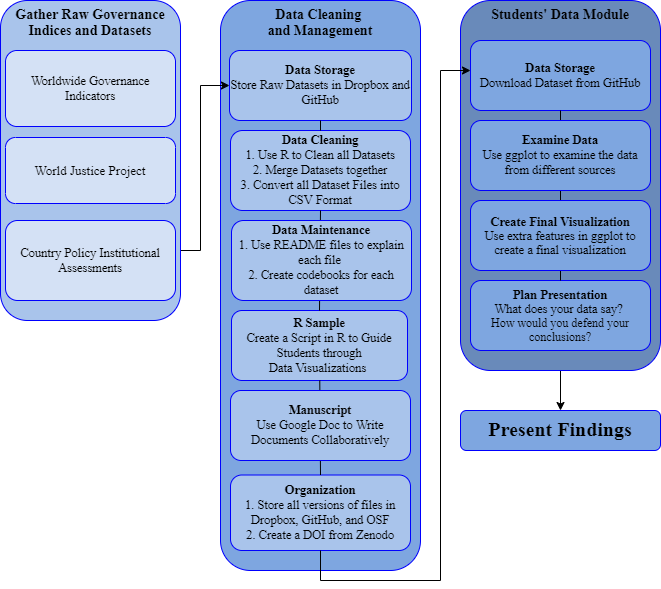

The diagram above was exported from draw.io. Its source (the exported page's mxGraphModel, read from the mxfile embedded in the PNG):
<mxGraphModel dx="782" dy="412" grid="1" gridSize="10" guides="1" tooltips="1" connect="1" arrows="1" fold="1" page="1" pageScale="1" pageWidth="827" pageHeight="1169" math="0" shadow="0">
  <root>
    <mxCell id="0" />
    <mxCell id="1" parent="0" />
    <mxCell id="2" value="" style="endArrow=none;html=1;entryX=0.5;entryY=1;entryDx=0;entryDy=0;exitX=0.5;exitY=1;exitDx=0;exitDy=0;" edge="1" source="22" target="15" parent="1">
      <mxGeometry width="50" height="50" relative="1" as="geometry">
        <mxPoint x="460" y="320" as="sourcePoint" />
        <mxPoint x="510" y="270" as="targetPoint" />
      </mxGeometry>
    </mxCell>
    <mxCell id="3" style="edgeStyle=orthogonalEdgeStyle;rounded=0;orthogonalLoop=1;jettySize=auto;html=1;exitX=0.5;exitY=1;exitDx=0;exitDy=0;entryX=0.5;entryY=0;entryDx=0;entryDy=0;" edge="1" source="4" target="26" parent="1">
      <mxGeometry relative="1" as="geometry">
        <mxPoint x="640" y="420" as="targetPoint" />
      </mxGeometry>
    </mxCell>
    <mxCell id="4" value="&lt;font color=&quot;#000000&quot; face=&quot;Times New Roman&quot;&gt;&lt;span style=&quot;font-size: 14px&quot;&gt;&lt;b&gt;Students' Data Module&lt;/b&gt;&lt;/span&gt;&lt;/font&gt;" style="rounded=1;whiteSpace=wrap;html=1;fontSize=12;glass=0;strokeWidth=1;shadow=0;verticalAlign=top;fontColor=#ffffff;fillColor=#698ABA;strokeColor=#0000FF;" vertex="1" parent="1">
      <mxGeometry x="540" y="20" width="200" height="370" as="geometry" />
    </mxCell>
    <mxCell id="5" value="&lt;font color=&quot;#000000&quot; face=&quot;Times New Roman&quot;&gt;&lt;span style=&quot;font-size: 14px&quot;&gt;&lt;b&gt;Data Cleaning &lt;br&gt;and Management&lt;/b&gt;&lt;/span&gt;&lt;/font&gt;" style="rounded=1;whiteSpace=wrap;html=1;fontSize=12;glass=0;strokeWidth=1;shadow=0;verticalAlign=top;fontColor=#ffffff;strokeColor=#0000FF;fillColor=#7EA6E0;" vertex="1" parent="1">
      <mxGeometry x="300" y="20" width="200" height="570" as="geometry" />
    </mxCell>
    <mxCell id="6" style="edgeStyle=orthogonalEdgeStyle;rounded=0;orthogonalLoop=1;jettySize=auto;html=1;exitX=1;exitY=0.5;exitDx=0;exitDy=0;entryX=0;entryY=0.5;entryDx=0;entryDy=0;" edge="1" source="7" target="8" parent="1">
      <mxGeometry relative="1" as="geometry">
        <Array as="points">
          <mxPoint x="280" y="270" />
          <mxPoint x="280" y="105" />
        </Array>
      </mxGeometry>
    </mxCell>
    <mxCell id="7" value="&lt;font face=&quot;Times New Roman&quot; color=&quot;#000000&quot; style=&quot;font-size: 14px&quot;&gt;&lt;b&gt;Gather Raw&amp;nbsp;Governance Indices and&amp;nbsp;&lt;/b&gt;&lt;/font&gt;&lt;b style=&quot;color: rgb(0 , 0 , 0) ; font-family: &amp;#34;times new roman&amp;#34; ; font-size: 14px&quot;&gt;Datasets&lt;/b&gt;" style="rounded=1;whiteSpace=wrap;html=1;fontSize=12;glass=0;strokeWidth=1;shadow=0;verticalAlign=top;fontColor=#ffffff;strokeColor=#0000FF;fillColor=#A9C4EB;" vertex="1" parent="1">
      <mxGeometry x="80" y="20" width="180" height="320" as="geometry" />
    </mxCell>
    <mxCell id="8" value="&lt;font face=&quot;Times New Roman&quot; style=&quot;font-size: 12.5px&quot;&gt;&lt;b&gt;Data Storage&lt;/b&gt;&lt;br&gt;Store Raw Datasets in Dropbox and GitHub&lt;/font&gt;" style="rounded=1;whiteSpace=wrap;html=1;fontSize=12;glass=0;strokeWidth=1;shadow=0;strokeColor=#0000FF;fillColor=#A9C4EB;" vertex="1" parent="1">
      <mxGeometry x="309" y="70" width="182" height="70" as="geometry" />
    </mxCell>
    <mxCell id="9" value="&lt;font face=&quot;Times New Roman&quot;&gt;Worldwide Governance Indicators&lt;/font&gt;" style="rounded=1;whiteSpace=wrap;html=1;fontSize=12.5;glass=0;strokeWidth=1;shadow=0;strokeColor=#0000FF;fillColor=#D4E1F5;" vertex="1" parent="1">
      <mxGeometry x="85" y="70" width="170" height="76" as="geometry" />
    </mxCell>
    <mxCell id="10" value="&lt;span id=&quot;docs-internal-guid-978e8138-7fff-8fb3-44d7-1b03dbb18f48&quot;&gt;&lt;span style=&quot;font-family: &amp;#34;times new roman&amp;#34; ; vertical-align: baseline&quot;&gt;&lt;font style=&quot;font-size: 13px&quot;&gt;World Justice Project&lt;/font&gt;&lt;/span&gt;&lt;/span&gt;" style="rounded=1;whiteSpace=wrap;html=1;fontSize=12;glass=0;strokeWidth=1;shadow=0;strokeColor=#0000FF;fillColor=#D4E1F5;" vertex="1" parent="1">
      <mxGeometry x="85" y="157" width="170" height="66" as="geometry" />
    </mxCell>
    <mxCell id="11" value="&lt;font face=&quot;Times New Roman&quot; style=&quot;font-size: 12.5px&quot;&gt;Country Policy Institutional Assessments&lt;/font&gt;" style="rounded=1;whiteSpace=wrap;html=1;fontSize=12;glass=0;strokeWidth=1;shadow=0;strokeColor=#0000FF;fillColor=#D4E1F5;" vertex="1" parent="1">
      <mxGeometry x="85" y="240" width="170" height="80" as="geometry" />
    </mxCell>
    <mxCell id="12" value="&lt;font face=&quot;Times New Roman&quot; style=&quot;font-size: 12.5px&quot;&gt;&lt;b&gt;Data Cleaning&lt;br&gt;&lt;div&gt;&lt;span style=&quot;font-weight: normal&quot;&gt;1. Use R to Clean all Datasets&lt;/span&gt;&lt;/div&gt;&lt;div&gt;&lt;span style=&quot;font-weight: normal&quot;&gt;2. Merge Datasets together&lt;/span&gt;&lt;/div&gt;&lt;/b&gt;&lt;span&gt;&lt;div&gt;&lt;span&gt;3. Convert all Dataset Files into CSV Format&lt;/span&gt;&lt;/div&gt;&lt;/span&gt;&lt;/font&gt;" style="rounded=1;whiteSpace=wrap;html=1;fontSize=12;glass=0;strokeWidth=1;shadow=0;align=center;strokeColor=#0000FF;fillColor=#A9C4EB;" vertex="1" parent="1">
      <mxGeometry x="310" y="150" width="180" height="80" as="geometry" />
    </mxCell>
    <mxCell id="13" value="&lt;font face=&quot;Times New Roman&quot; style=&quot;font-size: 12.5px&quot;&gt;&lt;b&gt;R Sample&lt;/b&gt;&lt;br&gt;Create a Script in R to Guide Students through Data&amp;nbsp;Visualizations&amp;nbsp;&lt;/font&gt;" style="rounded=1;whiteSpace=wrap;html=1;fontSize=12;glass=0;strokeWidth=1;shadow=0;strokeColor=#0000FF;fillColor=#A9C4EB;" vertex="1" parent="1">
      <mxGeometry x="311" y="330" width="176" height="70" as="geometry" />
    </mxCell>
    <mxCell id="14" value="&lt;b style=&quot;font-size: 12.5px&quot;&gt;&lt;font face=&quot;Times New Roman&quot; style=&quot;font-size: 12.5px&quot;&gt;Organization&lt;br&gt;&lt;/font&gt;&lt;/b&gt;&lt;div style=&quot;font-size: 12.5px&quot;&gt;&lt;span&gt;&lt;font face=&quot;Times New Roman&quot; style=&quot;font-size: 12.5px&quot;&gt;1. Store all versions of files in Dropbox, GitHub, and OSF&lt;/font&gt;&lt;/span&gt;&lt;/div&gt;&lt;div style=&quot;font-size: 12.5px&quot;&gt;&lt;font face=&quot;Times New Roman&quot; style=&quot;font-size: 12.5px&quot;&gt;2. Create a DOI from Zenodo&lt;/font&gt;&lt;/div&gt;" style="rounded=1;whiteSpace=wrap;html=1;fontSize=12;glass=0;strokeWidth=1;shadow=0;align=center;fillColor=#A9C4EB;strokeColor=#0000FF;" vertex="1" parent="1">
      <mxGeometry x="310" y="494.5" width="180" height="75.5" as="geometry" />
    </mxCell>
    <mxCell id="15" value="&lt;font face=&quot;Times New Roman&quot; style=&quot;font-size: 12.5px&quot;&gt;&lt;b&gt;Data Storage&lt;/b&gt;&lt;br&gt;Download Dataset from GitHub&lt;/font&gt;" style="rounded=1;whiteSpace=wrap;html=1;fontSize=12;glass=0;strokeWidth=1;shadow=0;fillColor=#7EA6E0;strokeColor=#0000FF;" vertex="1" parent="1">
      <mxGeometry x="550" y="60" width="180" height="70" as="geometry" />
    </mxCell>
    <mxCell id="16" value="" style="endArrow=none;html=1;entryX=0.5;entryY=1;entryDx=0;entryDy=0;exitX=0.5;exitY=0;exitDx=0;exitDy=0;" edge="1" source="13" target="12" parent="1">
      <mxGeometry width="50" height="50" relative="1" as="geometry">
        <mxPoint x="470" y="330" as="sourcePoint" />
        <mxPoint x="520" y="280" as="targetPoint" />
      </mxGeometry>
    </mxCell>
    <mxCell id="17" value="&lt;font face=&quot;Times New Roman&quot; style=&quot;font-size: 12.5px ; background-color: rgb(169 , 196 , 235)&quot;&gt;&lt;b&gt;Data Maintenance&lt;/b&gt;&lt;br&gt;1. Use README files to explain each file&amp;nbsp;&lt;br&gt;2. Create codebooks for each dataset&lt;/font&gt;" style="rounded=1;whiteSpace=wrap;html=1;fillColor=#A9C4EB;strokeColor=#0000FF;" vertex="1" parent="1">
      <mxGeometry x="311" y="240" width="180" height="80" as="geometry" />
    </mxCell>
    <mxCell id="18" value="" style="endArrow=none;html=1;exitX=0.5;exitY=0;exitDx=0;exitDy=0;" edge="1" source="14" target="13" parent="1">
      <mxGeometry width="50" height="50" relative="1" as="geometry">
        <mxPoint x="470" y="450" as="sourcePoint" />
        <mxPoint x="520" y="400" as="targetPoint" />
      </mxGeometry>
    </mxCell>
    <mxCell id="19" value="&lt;font face=&quot;Times New Roman&quot; style=&quot;font-size: 12.5px&quot;&gt;&lt;b&gt;Manuscript&lt;/b&gt;&lt;br&gt;&lt;/font&gt;&lt;div style=&quot;font-size: 12.5px&quot;&gt;&lt;font face=&quot;Times New Roman&quot; style=&quot;font-size: 12.5px&quot;&gt;Use Google Doc to Write Documents Collaboratively&lt;/font&gt;&lt;/div&gt;" style="rounded=1;whiteSpace=wrap;html=1;fontSize=12;glass=0;strokeWidth=1;shadow=0;align=center;strokeColor=#0000FF;fillColor=#A9C4EB;" vertex="1" parent="1">
      <mxGeometry x="310" y="410" width="180" height="70" as="geometry" />
    </mxCell>
    <mxCell id="20" value="" style="endArrow=none;html=1;" edge="1" source="12" target="8" parent="1">
      <mxGeometry width="50" height="50" relative="1" as="geometry">
        <mxPoint x="460" y="320" as="sourcePoint" />
        <mxPoint x="510" y="270" as="targetPoint" />
      </mxGeometry>
    </mxCell>
    <mxCell id="21" style="edgeStyle=orthogonalEdgeStyle;rounded=0;orthogonalLoop=1;jettySize=auto;html=1;exitX=0.5;exitY=1;exitDx=0;exitDy=0;" edge="1" source="14" parent="1">
      <mxGeometry relative="1" as="geometry">
        <mxPoint x="550" y="90" as="targetPoint" />
        <Array as="points">
          <mxPoint x="400" y="600" />
          <mxPoint x="520" y="600" />
          <mxPoint x="520" y="90" />
        </Array>
      </mxGeometry>
    </mxCell>
    <mxCell id="22" value="&lt;font face=&quot;Times New Roman&quot;&gt;&lt;span style=&quot;font-size: 12.5px&quot;&gt;&lt;b&gt;Plan Presentation&lt;/b&gt;&lt;/span&gt;&lt;br&gt;&lt;span style=&quot;font-size: 12.5px&quot;&gt;What does your data say?&amp;nbsp;&lt;br&gt;&lt;/span&gt;How would you defend your conclusions?&lt;br&gt;&lt;/font&gt;" style="rounded=1;whiteSpace=wrap;html=1;fontSize=12;glass=0;strokeWidth=1;shadow=0;fillColor=#7EA6E0;strokeColor=#0000FF;" vertex="1" parent="1">
      <mxGeometry x="550" y="300" width="180" height="70" as="geometry" />
    </mxCell>
    <mxCell id="23" value="" style="endArrow=none;html=1;" edge="1" source="22" target="15" parent="1">
      <mxGeometry width="50" height="50" relative="1" as="geometry">
        <mxPoint x="460" y="320" as="sourcePoint" />
        <mxPoint x="510" y="270" as="targetPoint" />
      </mxGeometry>
    </mxCell>
    <mxCell id="24" value="&lt;font face=&quot;Times New Roman&quot; style=&quot;font-size: 12.5px&quot;&gt;&lt;b&gt;Examine Data&lt;/b&gt;&lt;br&gt;Use ggplot to examine the data from different sources&lt;br&gt;&lt;/font&gt;" style="rounded=1;whiteSpace=wrap;html=1;fontSize=12;glass=0;strokeWidth=1;shadow=0;fillColor=#7EA6E0;strokeColor=#0000FF;" vertex="1" parent="1">
      <mxGeometry x="550" y="140" width="180" height="70" as="geometry" />
    </mxCell>
    <mxCell id="25" value="&lt;font face=&quot;Times New Roman&quot;&gt;&lt;b style=&quot;font-size: 12.5px&quot;&gt;Create Final Visualization&lt;/b&gt;&lt;br&gt;&lt;span style=&quot;font-size: 12.5px&quot;&gt;Use extra features in ggplot to create a final visualization&lt;/span&gt;&lt;br&gt;&lt;/font&gt;" style="rounded=1;whiteSpace=wrap;html=1;fontSize=12;glass=0;strokeWidth=1;shadow=0;fillColor=#7EA6E0;strokeColor=#0000FF;" vertex="1" parent="1">
      <mxGeometry x="550" y="220" width="180" height="70" as="geometry" />
    </mxCell>
    <mxCell id="26" value="&lt;font color=&quot;#000000&quot; face=&quot;Times New Roman&quot; size=&quot;1&quot;&gt;&lt;b style=&quot;font-size: 20px&quot;&gt;Present Findings&lt;/b&gt;&lt;/font&gt;" style="rounded=1;whiteSpace=wrap;html=1;fontSize=12;glass=0;strokeWidth=1;shadow=0;verticalAlign=top;fontColor=#ffffff;strokeColor=#0000FF;fillColor=#7EA6E0;" vertex="1" parent="1">
      <mxGeometry x="540" y="430" width="200" height="40" as="geometry" />
    </mxCell>
  </root>
</mxGraphModel>